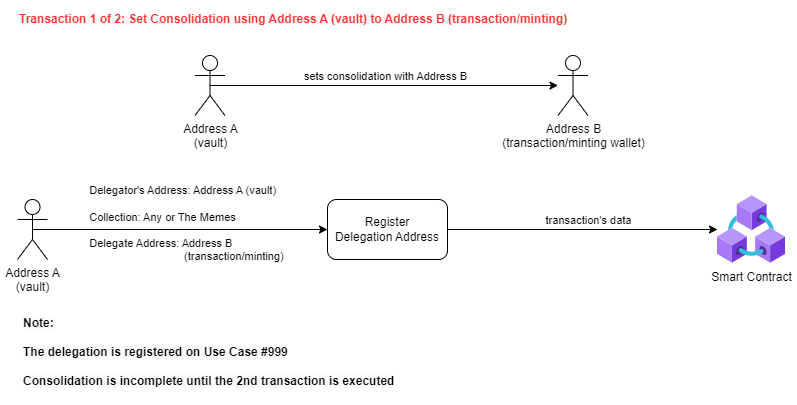

The diagram above was exported from draw.io. Its source (the exported page's mxGraphModel, read from the mxfile embedded in the PNG):
<mxGraphModel dx="1434" dy="731" grid="1" gridSize="10" guides="1" tooltips="1" connect="1" arrows="1" fold="1" page="1" pageScale="1" pageWidth="827" pageHeight="1169" math="0" shadow="0">
  <root>
    <mxCell id="0" />
    <mxCell id="1" parent="0" />
    <mxCell id="2" value="Address A&lt;br&gt;(vault)" style="shape=umlActor;verticalLabelPosition=bottom;verticalAlign=top;html=1;outlineConnect=0;" vertex="1" parent="1">
      <mxGeometry x="30" y="384" width="30" height="60" as="geometry" />
    </mxCell>
    <mxCell id="3" value="Register &lt;br&gt;Delegation Address" style="rounded=1;whiteSpace=wrap;html=1;" vertex="1" parent="1">
      <mxGeometry x="340" y="384" width="120" height="60" as="geometry" />
    </mxCell>
    <mxCell id="4" value="" style="endArrow=classic;html=1;rounded=0;exitX=0.5;exitY=0.5;exitDx=0;exitDy=0;exitPerimeter=0;entryX=0;entryY=0.5;entryDx=0;entryDy=0;" edge="1" source="2" target="3" parent="1">
      <mxGeometry width="50" height="50" relative="1" as="geometry">
        <mxPoint x="390" y="564" as="sourcePoint" />
        <mxPoint x="440" y="514" as="targetPoint" />
      </mxGeometry>
    </mxCell>
    <mxCell id="5" value="&lt;div style=&quot;border-color: var(--border-color); text-align: left;&quot;&gt;Delegator's Address: Address A (vault)&amp;nbsp;&lt;/div&gt;&lt;br style=&quot;border-color: var(--border-color);&quot;&gt;&lt;div style=&quot;border-color: var(--border-color); text-align: left;&quot;&gt;Collection: Any or The Memes&lt;/div&gt;&lt;br style=&quot;border-color: var(--border-color);&quot;&gt;&lt;div style=&quot;border-color: var(--border-color); text-align: left;&quot;&gt;Delegate Address: Address B&lt;/div&gt;&lt;div style=&quot;border-color: var(--border-color); text-align: left;&quot;&gt;&amp;nbsp; &amp;nbsp; &amp;nbsp; &amp;nbsp; &amp;nbsp; &amp;nbsp; &amp;nbsp; &amp;nbsp; &amp;nbsp; &amp;nbsp; &amp;nbsp; &amp;nbsp; &amp;nbsp; &amp;nbsp; &amp;nbsp; &amp;nbsp;(transaction/minting)&lt;/div&gt;&lt;div style=&quot;border-color: var(--border-color); text-align: left;&quot;&gt;&lt;br&gt;&lt;/div&gt;" style="edgeLabel;html=1;align=center;verticalAlign=middle;resizable=0;points=[];labelBackgroundColor=none;" vertex="1" connectable="0" parent="4">
      <mxGeometry x="-0.5543" y="-1" relative="1" as="geometry">
        <mxPoint x="87" y="-1" as="offset" />
      </mxGeometry>
    </mxCell>
    <mxCell id="6" value="Smart Contract" style="aspect=fixed;html=1;points=[];align=center;image;fontSize=12;image=img/lib/azure2/blockchain/Azure_Blockchain_Service.svg;" vertex="1" parent="1">
      <mxGeometry x="730" y="380" width="68" height="68" as="geometry" />
    </mxCell>
    <mxCell id="7" value="" style="endArrow=classic;html=1;rounded=0;exitX=1;exitY=0.5;exitDx=0;exitDy=0;" edge="1" source="3" target="6" parent="1">
      <mxGeometry width="50" height="50" relative="1" as="geometry">
        <mxPoint x="390" y="564" as="sourcePoint" />
        <mxPoint x="440" y="514" as="targetPoint" />
      </mxGeometry>
    </mxCell>
    <mxCell id="8" value="&lt;div style=&quot;border-color: var(--border-color); text-align: left;&quot;&gt;&lt;div style=&quot;border-color: var(--border-color);&quot;&gt;&lt;div style=&quot;border-color: var(--border-color);&quot;&gt;&lt;div style=&quot;border-color: var(--border-color);&quot;&gt;transaction's data&lt;br&gt;&lt;/div&gt;&lt;/div&gt;&lt;/div&gt;&lt;/div&gt;" style="edgeLabel;html=1;align=center;verticalAlign=middle;resizable=0;points=[];labelBackgroundColor=none;" vertex="1" connectable="0" parent="1">
      <mxGeometry x="600" y="404" as="geometry" />
    </mxCell>
    <mxCell id="9" value="&lt;span style=&quot;font-family: Helvetica; font-size: 12px; font-style: normal; font-variant-ligatures: normal; font-variant-caps: normal; font-weight: 700; letter-spacing: normal; orphans: 2; text-align: left; text-indent: 0px; text-transform: none; widows: 2; word-spacing: 0px; -webkit-text-stroke-width: 0px; background-color: rgb(251, 251, 251); text-decoration-thickness: initial; text-decoration-style: initial; text-decoration-color: initial; float: none; display: inline !important;&quot;&gt;&lt;font color=&quot;#ff3333&quot;&gt;Transaction 1 of 2: Set Consolidation using Address A (vault) to Address B (transaction/minting)&lt;/font&gt;&lt;/span&gt;" style="text;whiteSpace=wrap;html=1;" vertex="1" parent="1">
      <mxGeometry x="30" y="190" width="700" height="40" as="geometry" />
    </mxCell>
    <mxCell id="10" value="&lt;span style=&quot;color: rgb(0, 0, 0); font-family: Helvetica; font-size: 12px; font-style: normal; font-variant-ligatures: normal; font-variant-caps: normal; letter-spacing: normal; orphans: 2; text-align: left; text-indent: 0px; text-transform: none; widows: 2; word-spacing: 0px; -webkit-text-stroke-width: 0px; background-color: rgb(251, 251, 251); text-decoration-thickness: initial; text-decoration-style: initial; text-decoration-color: initial; float: none; display: inline !important;&quot;&gt;&lt;span style=&quot;&quot;&gt;&lt;b&gt;Note: &lt;br&gt;&lt;br&gt;The delegation is registered on Use Case #999&lt;br&gt;&lt;br&gt;Consolidation is incomplete until the 2nd transaction is executed&lt;/b&gt;&lt;/span&gt;&lt;br&gt;&lt;/span&gt;" style="text;whiteSpace=wrap;html=1;fontStyle=0" vertex="1" parent="1">
      <mxGeometry x="34" y="494" width="380" height="90" as="geometry" />
    </mxCell>
    <mxCell id="11" value="Address A&lt;br&gt;(vault)" style="shape=umlActor;verticalLabelPosition=bottom;verticalAlign=top;html=1;outlineConnect=0;" vertex="1" parent="1">
      <mxGeometry x="207.5" y="240" width="30" height="60" as="geometry" />
    </mxCell>
    <mxCell id="12" value="" style="endArrow=classic;html=1;rounded=0;exitX=0.5;exitY=0.5;exitDx=0;exitDy=0;exitPerimeter=0;" edge="1" source="11" target="14" parent="1">
      <mxGeometry width="50" height="50" relative="1" as="geometry">
        <mxPoint x="397.5" y="370" as="sourcePoint" />
        <mxPoint x="497.5" y="270" as="targetPoint" />
      </mxGeometry>
    </mxCell>
    <mxCell id="13" value="sets consolidation with Address B" style="edgeLabel;html=1;align=center;verticalAlign=middle;resizable=0;points=[];" vertex="1" connectable="0" parent="12">
      <mxGeometry x="-0.23" y="-1" relative="1" as="geometry">
        <mxPoint x="41" y="-11" as="offset" />
      </mxGeometry>
    </mxCell>
    <mxCell id="14" value="Address B&lt;br&gt;(transaction/minting wallet)" style="shape=umlActor;verticalLabelPosition=bottom;verticalAlign=top;html=1;outlineConnect=0;" vertex="1" parent="1">
      <mxGeometry x="570.5" y="240" width="30" height="60" as="geometry" />
    </mxCell>
  </root>
</mxGraphModel>